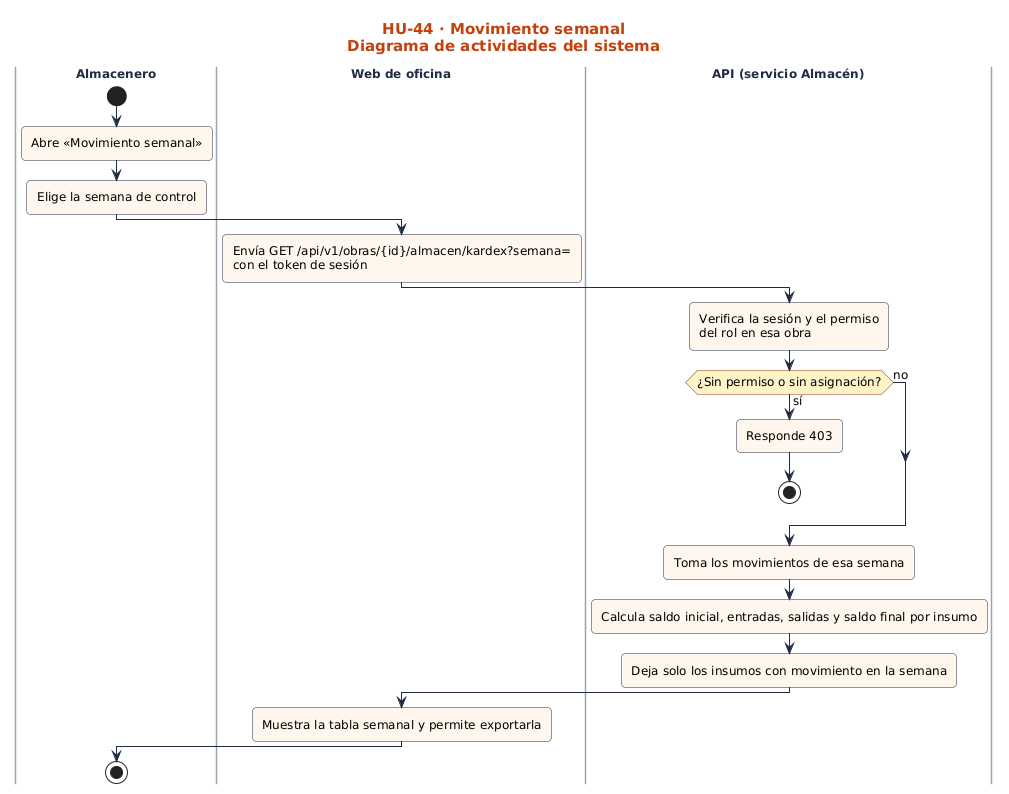

The diagram above was rendered by PlantUML. Its source (embedded in the PNG):
@startuml
!include ../../estilo.iuml
title HU-44 · Movimiento semanal\nDiagrama de actividades del sistema
|Almacenero|
start
:Abre «Movimiento semanal»;
:Elige la semana de control;
|Web de oficina|
:Envía GET /api/v1/obras/{id}/almacen/kardex?semana=\ncon el token de sesión;
|API (servicio Almacén)|
:Verifica la sesión y el permiso\ndel rol en esa obra;
if (¿Sin permiso o sin asignación?) then (sí)
:Responde 403;
stop
else (no)
endif
:Toma los movimientos de esa semana;
:Calcula saldo inicial, entradas, salidas y saldo final por insumo;
:Deja solo los insumos con movimiento en la semana;
|Web de oficina|
:Muestra la tabla semanal y permite exportarla;
|Almacenero|
stop
@enduml